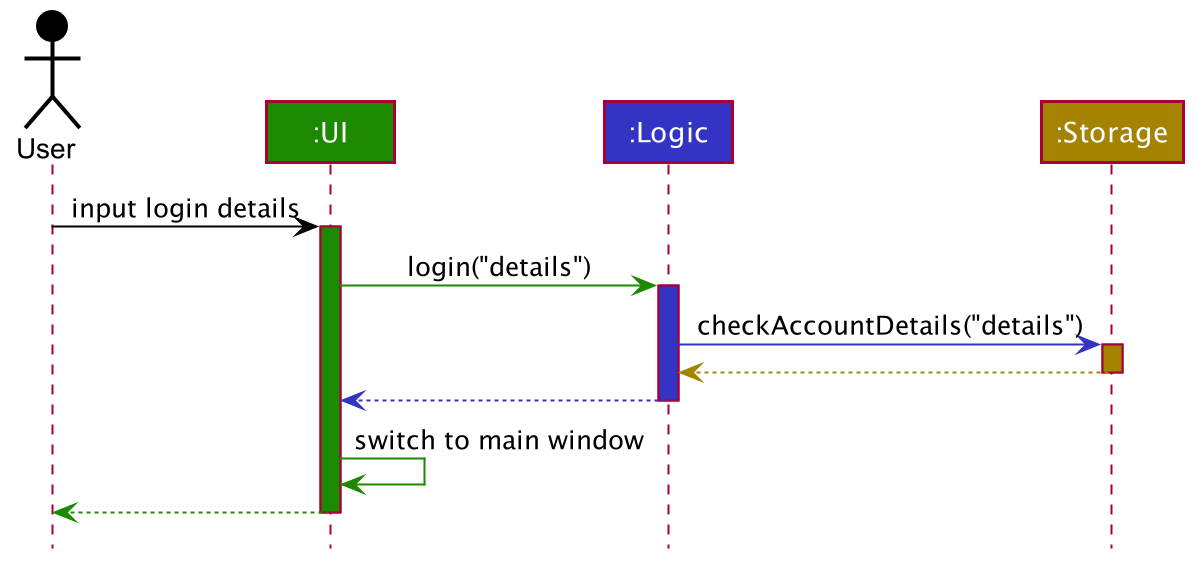

The diagram above was rendered by PlantUML. Its source (embedded in the PNG):
@startuml








skinparam BackgroundColor #FFFFFFF

skinparam Shadowing false

skinparam Class {
    FontColor #FFFFFF
    BorderThickness 1
    BorderColor #FFFFFF
    StereotypeFontColor #FFFFFF
    FontName Arial
}

skinparam Actor {
    BorderColor #000000
    Color #000000
    FontName Arial
}

skinparam Sequence {
    MessageAlign center
    BoxFontSize 15
    BoxPadding 0
    BoxFontColor #FFFFFF
    FontName Arial
}

skinparam Participant {
    FontColor #FFFFFFF
    Padding 20
}

skinparam MinClassWidth 50
skinparam ParticipantPadding 10
skinparam Shadowing false
skinparam DefaultTextAlignment center
skinparam packageStyle Rectangle

hide footbox
hide members
hide circle

Actor User as user #000000
Participant ":UI" as ui #1D8900
Participant ":Logic" as logic #3333C4
Participant ":Storage" as storage #A38300

user -[#000000]> ui : input login details
activate ui #1D8900

ui -[#1D8900]> logic : login("details")
activate logic #3333C4

logic -[#3333C4]> storage : checkAccountDetails("details")
activate storage #A38300

storage --[#A38300]> logic
deactivate storage

logic --[#3333C4]> ui
deactivate logic

ui -[#1D8900]> ui: switch to main window

ui--[#1D8900]> user
deactivate ui
@enduml